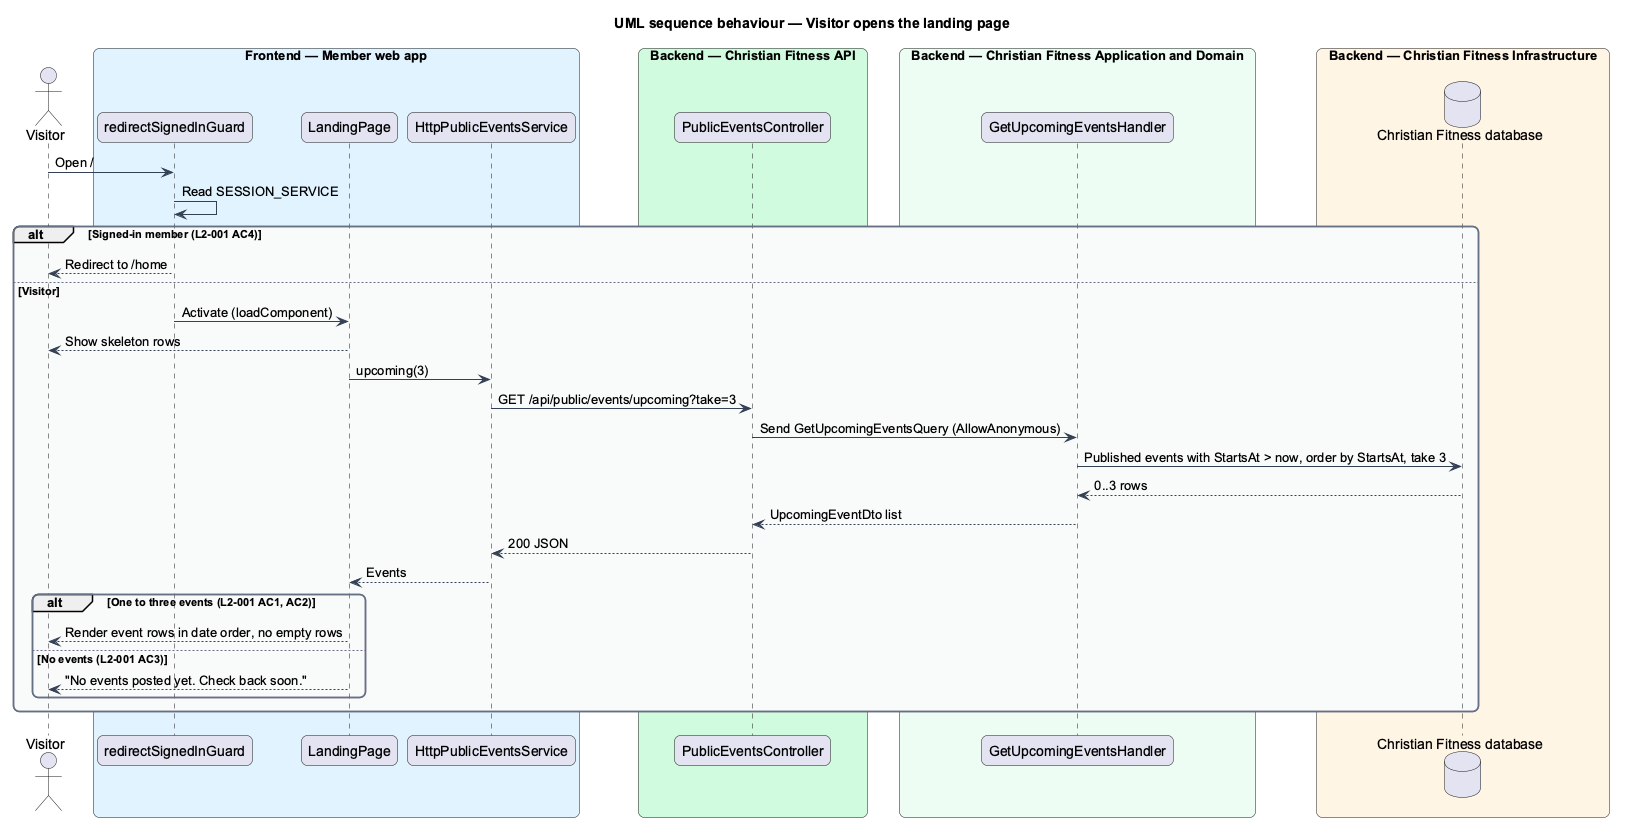

The diagram above was rendered by PlantUML. Its source (embedded in the PNG):
@startuml
title UML sequence behaviour — Visitor opens the landing page
skinparam backgroundColor #FFFFFF
skinparam shadowing false
skinparam roundcorner 12
skinparam defaultFontName Arial
skinparam ArrowColor #344054
skinparam rectangle {
  BorderColor #344054
  FontColor #101828
}
skinparam package {
  BorderColor #667085
  FontColor #101828
  BackgroundColor #F9FAFB
}
actor "Visitor" as actor
box "Frontend — Member web app" #E0F2FE
  participant "redirectSignedInGuard" as guard
  participant "LandingPage" as page
  participant "HttpPublicEventsService" as client
end box
box "Backend — Christian Fitness API" #D1FADF
  participant "PublicEventsController" as ctrl
end box
box "Backend — Christian Fitness Application and Domain" #ECFDF3
  participant "GetUpcomingEventsHandler" as h
end box
box "Backend — Christian Fitness Infrastructure" #FFF4E5
  database "Christian Fitness database" as db
end box
actor -> guard : Open /
guard -> guard : Read SESSION_SERVICE
alt Signed-in member (L2-001 AC4)
  guard --> actor : Redirect to /home
else Visitor
  guard -> page : Activate (loadComponent)
  page --> actor : Show skeleton rows
  page -> client : upcoming(3)
  client -> ctrl : GET /api/public/events/upcoming?take=3
  ctrl -> h : Send GetUpcomingEventsQuery (AllowAnonymous)
  h -> db : Published events with StartsAt > now, order by StartsAt, take 3
  db --> h : 0..3 rows
  h --> ctrl : UpcomingEventDto list
  ctrl --> client : 200 JSON
  client --> page : Events
  alt One to three events (L2-001 AC1, AC2)
    page --> actor : Render event rows in date order, no empty rows
  else No events (L2-001 AC3)
    page --> actor : "No events posted yet. Check back soon."
  end
end
@enduml